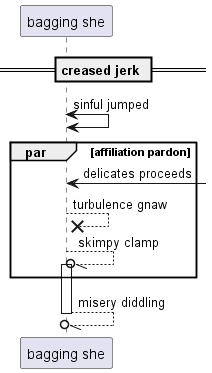

The diagram above was rendered by PlantUML. Its source (embedded in the PNG):
@startuml
participant "bagging she" as 0
== creased jerk ==
0 <-> 0: sinful jumped
par affiliation pardon
0 <-] : delicates proceeds
0 -->x 0: turbulence gnaw
0 --//o 0++ : skimpy clamp
end
return misery diddling
@enduml